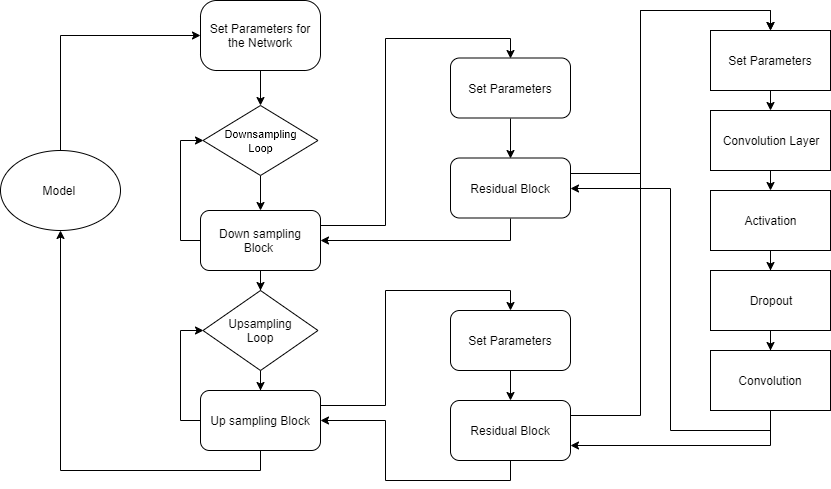

The diagram above was exported from draw.io. Its source (the exported page's mxGraphModel, read from the mxfile embedded in the PNG):
<mxGraphModel dx="1865" dy="548" grid="1" gridSize="10" guides="1" tooltips="1" connect="1" arrows="1" fold="1" page="1" pageScale="1" pageWidth="827" pageHeight="1169" math="0" shadow="0">
  <root>
    <mxCell id="0" />
    <mxCell id="1" parent="0" />
    <mxCell id="yAh8my67UnYNtl-C_e71-7" value="" style="edgeStyle=orthogonalEdgeStyle;rounded=0;orthogonalLoop=1;jettySize=auto;html=1;entryX=0;entryY=0.5;entryDx=0;entryDy=0;" parent="1" source="yAh8my67UnYNtl-C_e71-1" target="yAh8my67UnYNtl-C_e71-6" edge="1">
      <mxGeometry relative="1" as="geometry">
        <Array as="points">
          <mxPoint x="-60" y="55" />
        </Array>
      </mxGeometry>
    </mxCell>
    <mxCell id="yAh8my67UnYNtl-C_e71-1" value="Model&amp;nbsp;" style="ellipse;whiteSpace=wrap;html=1;" parent="1" vertex="1">
      <mxGeometry x="-120" y="170" width="120" height="80" as="geometry" />
    </mxCell>
    <mxCell id="yAh8my67UnYNtl-C_e71-5" style="edgeStyle=orthogonalEdgeStyle;rounded=0;orthogonalLoop=1;jettySize=auto;html=1;entryX=0.5;entryY=0;entryDx=0;entryDy=0;" parent="1" edge="1">
      <mxGeometry relative="1" as="geometry">
        <mxPoint x="400" y="190" as="sourcePoint" />
        <mxPoint x="400" y="190" as="targetPoint" />
      </mxGeometry>
    </mxCell>
    <mxCell id="yAh8my67UnYNtl-C_e71-9" style="edgeStyle=orthogonalEdgeStyle;rounded=0;orthogonalLoop=1;jettySize=auto;html=1;exitX=0.5;exitY=1;exitDx=0;exitDy=0;entryX=0.5;entryY=0;entryDx=0;entryDy=0;" parent="1" source="yAh8my67UnYNtl-C_e71-6" target="yAh8my67UnYNtl-C_e71-8" edge="1">
      <mxGeometry relative="1" as="geometry" />
    </mxCell>
    <mxCell id="yAh8my67UnYNtl-C_e71-6" value="Set Parameters for the Network" style="rounded=1;whiteSpace=wrap;html=1;arcSize=23;" parent="1" vertex="1">
      <mxGeometry x="80" y="20" width="120" height="70" as="geometry" />
    </mxCell>
    <mxCell id="yAh8my67UnYNtl-C_e71-11" style="edgeStyle=orthogonalEdgeStyle;rounded=0;orthogonalLoop=1;jettySize=auto;html=1;exitX=0.5;exitY=1;exitDx=0;exitDy=0;" parent="1" source="yAh8my67UnYNtl-C_e71-8" target="yAh8my67UnYNtl-C_e71-10" edge="1">
      <mxGeometry relative="1" as="geometry" />
    </mxCell>
    <mxCell id="yAh8my67UnYNtl-C_e71-8" value="&lt;font style=&quot;font-size: 11px&quot;&gt;Downsampling &lt;br&gt;Loop&lt;br&gt;&lt;/font&gt;" style="rhombus;whiteSpace=wrap;html=1;" parent="1" vertex="1">
      <mxGeometry x="82.5" y="125" width="115" height="70" as="geometry" />
    </mxCell>
    <mxCell id="yAh8my67UnYNtl-C_e71-17" value="" style="edgeStyle=orthogonalEdgeStyle;rounded=0;orthogonalLoop=1;jettySize=auto;html=1;" parent="1" source="yAh8my67UnYNtl-C_e71-10" target="yAh8my67UnYNtl-C_e71-14" edge="1">
      <mxGeometry relative="1" as="geometry" />
    </mxCell>
    <mxCell id="yAh8my67UnYNtl-C_e71-23" style="edgeStyle=orthogonalEdgeStyle;rounded=0;orthogonalLoop=1;jettySize=auto;html=1;entryX=0;entryY=0.5;entryDx=0;entryDy=0;" parent="1" source="yAh8my67UnYNtl-C_e71-10" target="yAh8my67UnYNtl-C_e71-8" edge="1">
      <mxGeometry relative="1" as="geometry">
        <Array as="points">
          <mxPoint x="60" y="260" />
          <mxPoint x="60" y="160" />
        </Array>
      </mxGeometry>
    </mxCell>
    <mxCell id="yAh8my67UnYNtl-C_e71-30" style="edgeStyle=orthogonalEdgeStyle;rounded=0;orthogonalLoop=1;jettySize=auto;html=1;exitX=1;exitY=0.25;exitDx=0;exitDy=0;entryX=0.5;entryY=0;entryDx=0;entryDy=0;" parent="1" source="yAh8my67UnYNtl-C_e71-10" target="yAh8my67UnYNtl-C_e71-27" edge="1">
      <mxGeometry relative="1" as="geometry">
        <mxPoint x="200" y="232.5" as="sourcePoint" />
      </mxGeometry>
    </mxCell>
    <mxCell id="yAh8my67UnYNtl-C_e71-10" value="Down sampling Block&amp;nbsp;" style="rounded=1;whiteSpace=wrap;html=1;" parent="1" vertex="1">
      <mxGeometry x="80" y="230" width="120" height="60" as="geometry" />
    </mxCell>
    <mxCell id="yAh8my67UnYNtl-C_e71-13" style="edgeStyle=orthogonalEdgeStyle;rounded=0;orthogonalLoop=1;jettySize=auto;html=1;exitX=0.5;exitY=1;exitDx=0;exitDy=0;" parent="1" source="yAh8my67UnYNtl-C_e71-14" target="yAh8my67UnYNtl-C_e71-16" edge="1">
      <mxGeometry relative="1" as="geometry" />
    </mxCell>
    <mxCell id="yAh8my67UnYNtl-C_e71-14" value="Upsampling&lt;br&gt;Loop" style="rhombus;whiteSpace=wrap;html=1;" parent="1" vertex="1">
      <mxGeometry x="82.5" y="310" width="115" height="80" as="geometry" />
    </mxCell>
    <mxCell id="yAh8my67UnYNtl-C_e71-21" style="edgeStyle=orthogonalEdgeStyle;rounded=0;orthogonalLoop=1;jettySize=auto;html=1;exitX=0.5;exitY=1;exitDx=0;exitDy=0;entryX=0.5;entryY=1;entryDx=0;entryDy=0;" parent="1" source="yAh8my67UnYNtl-C_e71-16" target="yAh8my67UnYNtl-C_e71-1" edge="1">
      <mxGeometry relative="1" as="geometry" />
    </mxCell>
    <mxCell id="yAh8my67UnYNtl-C_e71-25" style="edgeStyle=orthogonalEdgeStyle;rounded=0;orthogonalLoop=1;jettySize=auto;html=1;exitX=0;exitY=0.5;exitDx=0;exitDy=0;entryX=0;entryY=0.5;entryDx=0;entryDy=0;" parent="1" source="yAh8my67UnYNtl-C_e71-16" target="yAh8my67UnYNtl-C_e71-14" edge="1">
      <mxGeometry relative="1" as="geometry" />
    </mxCell>
    <mxCell id="yAh8my67UnYNtl-C_e71-40" style="edgeStyle=orthogonalEdgeStyle;rounded=0;orthogonalLoop=1;jettySize=auto;html=1;exitX=1;exitY=0.25;exitDx=0;exitDy=0;entryX=0.5;entryY=0;entryDx=0;entryDy=0;" parent="1" source="yAh8my67UnYNtl-C_e71-16" target="yAh8my67UnYNtl-C_e71-38" edge="1">
      <mxGeometry relative="1" as="geometry" />
    </mxCell>
    <mxCell id="yAh8my67UnYNtl-C_e71-16" value="Up sampling Block" style="rounded=1;whiteSpace=wrap;html=1;" parent="1" vertex="1">
      <mxGeometry x="80" y="410" width="120" height="60" as="geometry" />
    </mxCell>
    <mxCell id="yAh8my67UnYNtl-C_e71-32" style="edgeStyle=orthogonalEdgeStyle;rounded=0;orthogonalLoop=1;jettySize=auto;html=1;exitX=0.5;exitY=1;exitDx=0;exitDy=0;entryX=0.5;entryY=0;entryDx=0;entryDy=0;" parent="1" source="yAh8my67UnYNtl-C_e71-27" target="yAh8my67UnYNtl-C_e71-31" edge="1">
      <mxGeometry relative="1" as="geometry" />
    </mxCell>
    <mxCell id="yAh8my67UnYNtl-C_e71-27" value="Set Parameters" style="rounded=1;whiteSpace=wrap;html=1;" parent="1" vertex="1">
      <mxGeometry x="330" y="77.5" width="120" height="60" as="geometry" />
    </mxCell>
    <mxCell id="yAh8my67UnYNtl-C_e71-66" style="edgeStyle=orthogonalEdgeStyle;rounded=0;orthogonalLoop=1;jettySize=auto;html=1;exitX=1;exitY=0.25;exitDx=0;exitDy=0;entryX=0.5;entryY=0;entryDx=0;entryDy=0;" parent="1" source="yAh8my67UnYNtl-C_e71-31" target="yAh8my67UnYNtl-C_e71-64" edge="1">
      <mxGeometry relative="1" as="geometry" />
    </mxCell>
    <mxCell id="yAh8my67UnYNtl-C_e71-72" style="edgeStyle=orthogonalEdgeStyle;rounded=0;orthogonalLoop=1;jettySize=auto;html=1;exitX=0.5;exitY=1;exitDx=0;exitDy=0;entryX=1;entryY=0.5;entryDx=0;entryDy=0;" parent="1" source="yAh8my67UnYNtl-C_e71-31" target="yAh8my67UnYNtl-C_e71-10" edge="1">
      <mxGeometry relative="1" as="geometry" />
    </mxCell>
    <mxCell id="yAh8my67UnYNtl-C_e71-31" value="Residual Block" style="rounded=1;whiteSpace=wrap;html=1;" parent="1" vertex="1">
      <mxGeometry x="330" y="177.5" width="120" height="60" as="geometry" />
    </mxCell>
    <mxCell id="yAh8my67UnYNtl-C_e71-36" style="edgeStyle=orthogonalEdgeStyle;rounded=0;orthogonalLoop=1;jettySize=auto;html=1;entryX=0.5;entryY=0;entryDx=0;entryDy=0;" parent="1" edge="1">
      <mxGeometry relative="1" as="geometry">
        <mxPoint x="400" y="410" as="sourcePoint" />
        <mxPoint x="400" y="410" as="targetPoint" />
      </mxGeometry>
    </mxCell>
    <mxCell id="yAh8my67UnYNtl-C_e71-37" style="edgeStyle=orthogonalEdgeStyle;rounded=0;orthogonalLoop=1;jettySize=auto;html=1;exitX=0.5;exitY=1;exitDx=0;exitDy=0;entryX=0.5;entryY=0;entryDx=0;entryDy=0;" parent="1" source="yAh8my67UnYNtl-C_e71-38" target="yAh8my67UnYNtl-C_e71-39" edge="1">
      <mxGeometry relative="1" as="geometry" />
    </mxCell>
    <mxCell id="yAh8my67UnYNtl-C_e71-38" value="Set Parameters" style="rounded=1;whiteSpace=wrap;html=1;" parent="1" vertex="1">
      <mxGeometry x="330" y="330" width="120" height="60" as="geometry" />
    </mxCell>
    <mxCell id="yAh8my67UnYNtl-C_e71-67" style="edgeStyle=orthogonalEdgeStyle;rounded=0;orthogonalLoop=1;jettySize=auto;html=1;exitX=1;exitY=0.25;exitDx=0;exitDy=0;entryX=0.5;entryY=0;entryDx=0;entryDy=0;" parent="1" source="yAh8my67UnYNtl-C_e71-39" target="yAh8my67UnYNtl-C_e71-64" edge="1">
      <mxGeometry relative="1" as="geometry" />
    </mxCell>
    <mxCell id="yAh8my67UnYNtl-C_e71-73" style="edgeStyle=orthogonalEdgeStyle;rounded=0;orthogonalLoop=1;jettySize=auto;html=1;exitX=0.5;exitY=1;exitDx=0;exitDy=0;entryX=1;entryY=0.5;entryDx=0;entryDy=0;" parent="1" source="yAh8my67UnYNtl-C_e71-39" target="yAh8my67UnYNtl-C_e71-16" edge="1">
      <mxGeometry relative="1" as="geometry" />
    </mxCell>
    <mxCell id="yAh8my67UnYNtl-C_e71-39" value="Residual Block" style="rounded=1;whiteSpace=wrap;html=1;" parent="1" vertex="1">
      <mxGeometry x="330" y="420" width="120" height="60" as="geometry" />
    </mxCell>
    <mxCell id="yAh8my67UnYNtl-C_e71-51" style="edgeStyle=orthogonalEdgeStyle;rounded=0;orthogonalLoop=1;jettySize=auto;html=1;exitX=0.5;exitY=1;exitDx=0;exitDy=0;entryX=0.5;entryY=0;entryDx=0;entryDy=0;" parent="1" source="yAh8my67UnYNtl-C_e71-46" target="yAh8my67UnYNtl-C_e71-50" edge="1">
      <mxGeometry relative="1" as="geometry" />
    </mxCell>
    <mxCell id="yAh8my67UnYNtl-C_e71-46" value="Convolution Layer" style="rounded=0;whiteSpace=wrap;html=1;" parent="1" vertex="1">
      <mxGeometry x="590" y="130" width="120" height="60" as="geometry" />
    </mxCell>
    <mxCell id="yAh8my67UnYNtl-C_e71-53" style="edgeStyle=orthogonalEdgeStyle;rounded=0;orthogonalLoop=1;jettySize=auto;html=1;exitX=0.5;exitY=1;exitDx=0;exitDy=0;" parent="1" source="yAh8my67UnYNtl-C_e71-50" target="yAh8my67UnYNtl-C_e71-52" edge="1">
      <mxGeometry relative="1" as="geometry" />
    </mxCell>
    <mxCell id="yAh8my67UnYNtl-C_e71-50" value="Activation" style="rounded=0;whiteSpace=wrap;html=1;" parent="1" vertex="1">
      <mxGeometry x="590" y="210" width="120" height="60" as="geometry" />
    </mxCell>
    <mxCell id="yAh8my67UnYNtl-C_e71-55" style="edgeStyle=orthogonalEdgeStyle;rounded=0;orthogonalLoop=1;jettySize=auto;html=1;exitX=0.5;exitY=1;exitDx=0;exitDy=0;" parent="1" source="yAh8my67UnYNtl-C_e71-52" target="yAh8my67UnYNtl-C_e71-54" edge="1">
      <mxGeometry relative="1" as="geometry" />
    </mxCell>
    <mxCell id="yAh8my67UnYNtl-C_e71-52" value="Dropout" style="rounded=0;whiteSpace=wrap;html=1;" parent="1" vertex="1">
      <mxGeometry x="590" y="290" width="120" height="60" as="geometry" />
    </mxCell>
    <mxCell id="yAh8my67UnYNtl-C_e71-56" style="edgeStyle=orthogonalEdgeStyle;rounded=0;orthogonalLoop=1;jettySize=auto;html=1;exitX=0.5;exitY=1;exitDx=0;exitDy=0;entryX=1;entryY=0.75;entryDx=0;entryDy=0;" parent="1" source="yAh8my67UnYNtl-C_e71-54" target="yAh8my67UnYNtl-C_e71-39" edge="1">
      <mxGeometry relative="1" as="geometry" />
    </mxCell>
    <mxCell id="yAh8my67UnYNtl-C_e71-74" style="edgeStyle=orthogonalEdgeStyle;rounded=0;orthogonalLoop=1;jettySize=auto;html=1;exitX=0.5;exitY=1;exitDx=0;exitDy=0;entryX=1;entryY=0.5;entryDx=0;entryDy=0;" parent="1" source="yAh8my67UnYNtl-C_e71-54" target="yAh8my67UnYNtl-C_e71-31" edge="1">
      <mxGeometry relative="1" as="geometry">
        <Array as="points">
          <mxPoint x="650" y="450" />
          <mxPoint x="550" y="450" />
          <mxPoint x="550" y="208" />
        </Array>
      </mxGeometry>
    </mxCell>
    <mxCell id="yAh8my67UnYNtl-C_e71-54" value="Convolution" style="rounded=0;whiteSpace=wrap;html=1;" parent="1" vertex="1">
      <mxGeometry x="590" y="370" width="120" height="60" as="geometry" />
    </mxCell>
    <mxCell id="yAh8my67UnYNtl-C_e71-65" style="edgeStyle=orthogonalEdgeStyle;rounded=0;orthogonalLoop=1;jettySize=auto;html=1;exitX=0.5;exitY=1;exitDx=0;exitDy=0;entryX=0.5;entryY=0;entryDx=0;entryDy=0;" parent="1" source="yAh8my67UnYNtl-C_e71-64" target="yAh8my67UnYNtl-C_e71-46" edge="1">
      <mxGeometry relative="1" as="geometry" />
    </mxCell>
    <mxCell id="yAh8my67UnYNtl-C_e71-64" value="Set Parameters" style="rounded=0;whiteSpace=wrap;html=1;" parent="1" vertex="1">
      <mxGeometry x="590" y="50" width="120" height="60" as="geometry" />
    </mxCell>
  </root>
</mxGraphModel>